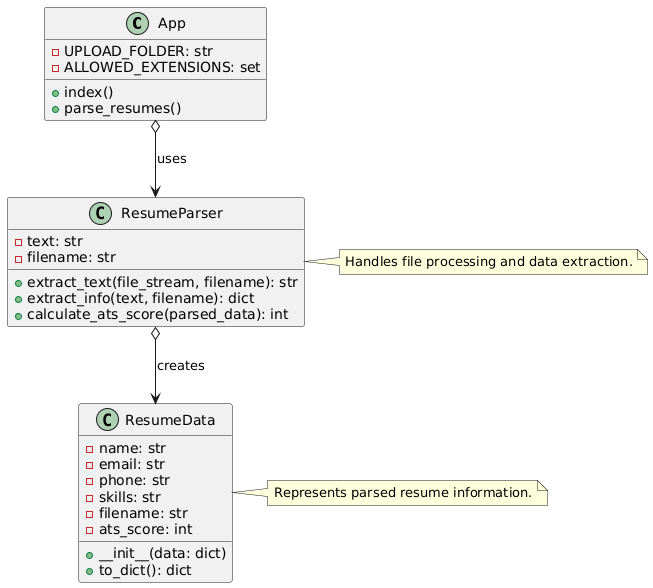

The diagram above was rendered by PlantUML. Its source (embedded in the PNG):
@startuml
' Classes
class App {
  - UPLOAD_FOLDER: str
  - ALLOWED_EXTENSIONS: set
  + index()
  + parse_resumes()
}

class ResumeParser {
  - text: str
  - filename: str
  + extract_text(file_stream, filename): str
  + extract_info(text, filename): dict
  + calculate_ats_score(parsed_data): int
}

class ResumeData {
  - name: str
  - email: str
  - phone: str
  - skills: str
  - filename: str
  - ats_score: int
  + __init__(data: dict)
  + to_dict(): dict
}

' Relationships
App o--> ResumeParser : uses
ResumeParser o--> ResumeData : creates

' Notes
note right of ResumeParser
  Handles file processing and data extraction.
end note
note right of ResumeData
  Represents parsed resume information.
end note
@enduml